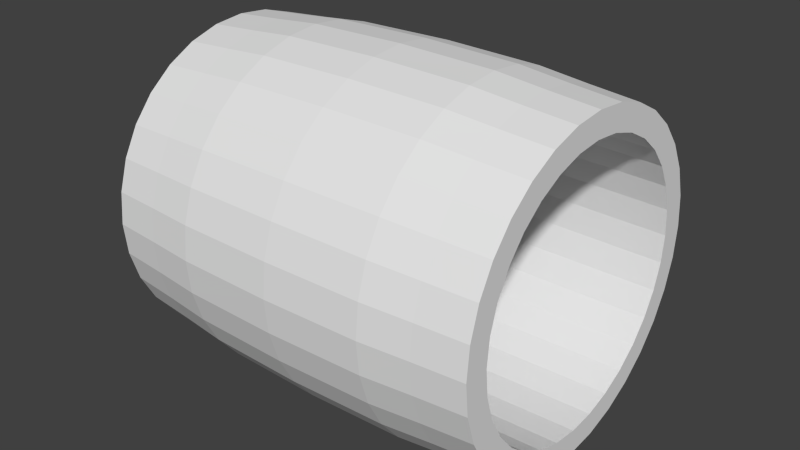 # Source: BarrelwithTexture.blend  (saved by Blender 2.76.0; exported with 4.5.12 LTS)
import bpy
from mathutils import Matrix  # noqa: F401  (used for matrix-valued properties, if any)

bpy.ops.wm.read_factory_settings(use_empty=True)
scene = bpy.context.scene
scene.name = 'Scene'

# ---- collections
col_collection_2 = bpy.data.collections.new('Collection 2'); scene.collection.children.link(col_collection_2)

# ---- world
world_world = bpy.data.worlds.new('World'); scene.world = world_world
world_world.color = (0.05088, 0.05088, 0.05088)
world_world.use_sun_shadow = False
world_world.sun_shadow_jitter_overblur = 0.0
world_world.cycles.sampling_method = 'MANUAL'
world_world.cycles.sample_map_resolution = 256

# ---- meshes
me_cylinder = bpy.data.meshes.new('Cylinder')
me_cylinder.from_pydata([(1.902e-07, 4.917e-07, -4.505), (2.269e-07, -0.879, -4.419), (2.546e-07, -1.724, -4.162), (2.723e-07, -2.503, -3.746), (2.792e-07, -3.186, -3.186), (2.752e-07, -3.746, -2.503), (2.603e-07, -4.162, -1.724), (2.351e-07, -4.419, -0.879), (2.007e-07, -4.505, 2.392e-06), (1.583e-07, -4.419, 0.879), (1.096e-07, -4.162, 1.724), (5.633e-08, -3.746, 2.503), (6.893e-10, -3.186, 3.186), (-5.524e-08, -2.503, 3.746), (-1.093e-07, -1.724, 4.162), (-1.594e-07, -0.879, 4.419), (-2.037e-07, 2.231e-06, 4.505), (-2.404e-07, 0.879, 4.419), (-2.681e-07, 1.724, 4.162), (-2.858e-07, 2.503, 3.746), (-2.927e-07, 3.186, 3.186), (-2.887e-07, 3.746, 2.503), (-2.738e-07, 4.162, 1.724), (-2.486e-07, 4.419, 0.879), (-2.142e-07, 4.505, -1.956e-06), (-1.718e-07, 4.419, -0.879), (-1.231e-07, 4.162, -1.724), (-6.983e-08, 3.746, -2.503), (-1.419e-08, 3.186, -3.186), (4.174e-08, 2.503, -3.746), (9.58e-08, 1.724, -4.162), (1.459e-07, 0.879, -4.419), (-6.195, -8.797e-08, -5.097), (6.195, 1.071e-06, -5.097), (-6.195, -0.9945, -4.999), (6.195, -0.9945, -4.999), (-6.195, -1.951, -4.709), (6.195, -1.951, -4.709), (-6.195, -2.832, -4.238), (6.195, -2.832, -4.238), (-6.195, -3.604, -3.604), (6.195, -3.604, -3.604), (-6.195, -4.238, -2.832), (6.195, -4.238, -2.832), (-6.195, -4.709, -1.951), (6.195, -4.709, -1.951), (-6.195, -4.999, -0.9945), (6.195, -4.999, -0.9945), (-6.195, -5.097, 2.102e-06), (6.195, -5.097, 2.682e-06), (-6.195, -4.999, 0.9945), (6.195, -4.999, 0.9945), (-6.195, -4.709, 1.951), (6.195, -4.709, 1.951), (-6.195, -4.238, 2.832), (6.195, -4.238, 2.832), (-6.195, -3.604, 3.604), (6.195, -3.604, 3.604), (-6.195, -2.832, 4.238), (6.195, -2.832, 4.238), (-6.195, -1.951, 4.709), (6.195, -1.951, 4.709), (-6.195, -0.9945, 4.999), (6.195, -0.9945, 4.999), (-6.195, 2.231e-06, 5.097), (6.195, 2.811e-06, 5.097), (-6.195, 0.9945, 4.999), (6.195, 0.9945, 4.999), (-6.195, 1.951, 4.709), (6.195, 1.951, 4.709), (-6.195, 2.832, 4.238), (6.195, 2.832, 4.238), (-6.195, 3.604, 3.604), (6.195, 3.604, 3.604), (-6.195, 4.238, 2.832), (6.195, 4.238, 2.832), (-6.195, 4.709, 1.951), (6.195, 4.709, 1.951), (-6.195, 4.999, 0.9945), (6.195, 4.999, 0.9945), (-6.195, 5.097, -2.535e-06), (6.195, 5.097, -2.535e-06), (-6.195, 4.999, -0.9945), (6.195, 4.999, -0.9945), (-6.195, 4.709, -1.951), (6.195, 4.709, -1.951), (-6.195, 4.238, -2.832), (6.195, 4.238, -2.832), (-6.195, 3.604, -3.604), (6.195, 3.604, -3.604), (-6.195, 2.832, -4.238), (6.195, 2.832, -4.238), (-6.195, 1.951, -4.709), (6.195, 1.951, -4.709), (-6.195, 0.9944, -4.999), (6.195, 0.9944, -4.999), (2.283e-07, 1.088e-06, -5.444), (2.82e-07, -1.062, -5.339), (3.246e-07, -2.083, -5.029), (3.545e-07, -3.024, -4.526), (3.705e-07, -3.849, -3.849), (3.72e-07, -4.526, -3.024), (3.589e-07, -5.029, -2.083), (3.318e-07, -5.339, -1.062), (2.917e-07, -5.444, 2.703e-06), (2.401e-07, -5.339, 1.062), (1.79e-07, -5.029, 2.083), (1.108e-07, -4.526, 3.024), (3.807e-08, -3.849, 3.849), (-3.638e-08, -3.024, 4.526), (-1.097e-07, -2.083, 5.029), (-1.79e-07, -1.062, 5.339), (-2.418e-07, 2.848e-06, 5.444), (-2.955e-07, 1.062, 5.339), (-3.381e-07, 2.083, 5.029), (-3.68e-07, 3.024, 4.526), (-3.84e-07, 3.849, 3.849), (-3.855e-07, 4.526, 3.024), (-3.724e-07, 5.029, 2.083), (-3.453e-07, 5.339, 1.062), (-3.052e-07, 5.444, -3.166e-06), (-2.536e-07, 5.339, -1.062), (-1.925e-07, 5.029, -2.083), (-1.243e-07, 4.526, -3.024), (-5.157e-08, 3.849, -3.849), (2.288e-08, 3.024, -4.526), (9.619e-08, 2.083, -5.029), (1.655e-07, 1.062, -5.339), (-6.195, 2.019e-07, -4.316), (-6.195, -0.8419, -4.233), (-6.195, -1.652, -3.987), (-6.195, -2.398, -3.588), (-6.195, -3.588, -2.398), (-6.195, -3.052, -3.052), (-6.195, -4.233, -0.8419), (-6.195, -3.987, -1.652), (-6.195, -4.316, 2.102e-06), (-6.195, -4.233, 0.8419), (-6.195, -3.987, 1.652), (-6.195, -3.588, 2.398), (-6.195, -3.052, 3.052), (-6.195, -2.398, 3.588), (-6.195, 0.8419, 4.233), (-6.195, 1.941e-06, 4.316), (-6.195, -0.8419, 4.233), (-6.195, -1.652, 3.987), (6.195, 1.652, -3.987), (6.195, 0.8419, -4.233), (6.195, 4.233, -0.8419), (6.195, 4.316, -1.376e-06), (6.195, 2.398, -3.588), (6.195, 3.588, -2.398), (6.195, 1.071e-06, -4.316), (6.195, 3.052, -3.052), (6.195, 3.987, -1.652), (-6.195, 4.316, -2.245e-06), (-6.195, 4.233, 0.8419), (-6.195, 4.233, -0.8419), (-6.195, 3.987, 1.652), (-6.195, 3.987, -1.652), (-6.195, 3.588, 2.398), (-6.195, 3.588, -2.398), (-6.195, 3.052, 3.052), (-6.195, 2.398, -3.588), (-6.195, 3.052, -3.052), (-6.195, 2.398, 3.588), (-6.195, 1.652, 3.987), (-6.195, 0.8419, -4.233), (-6.195, 1.652, -3.987), (6.195, -0.8419, -4.233), (6.195, -1.652, -3.987), (6.195, -2.398, -3.588), (6.195, -3.987, -1.652), (6.195, -3.052, -3.052), (6.195, -4.233, -0.8419), (6.195, -1.652, 3.987), (6.195, -3.588, 2.398), (6.195, -3.052, 3.052), (6.195, -2.398, 3.588), (6.195, -0.8419, 4.233), (6.195, 4.233, 0.8419), (6.195, 3.588, 2.398), (6.195, 3.052, 3.052), (6.195, 0.8419, 4.233), (6.195, 2.811e-06, 4.316), (6.195, -3.987, 1.652), (6.195, 1.652, 3.987), (6.195, 3.987, 1.652), (6.195, -3.588, -2.398), (6.195, -4.233, 0.8419), (6.195, -4.316, 2.392e-06), (6.195, 2.398, 3.588), (3.097, 1.085e-06, -5.377), (3.097, -1.049, -5.274), (3.097, -2.058, -4.968), (3.097, -2.987, -4.471), (3.097, -3.802, -3.802), (3.097, -4.471, -2.987), (3.097, -4.968, -2.058), (3.097, -5.274, -1.049), (3.097, -5.377, 2.73e-06), (3.097, -5.274, 1.049), (3.097, -4.968, 2.058), (3.097, -4.471, 2.987), (3.097, -3.802, 3.802), (3.097, -2.987, 4.471), (3.097, -2.058, 4.968), (3.097, -1.049, 5.274), (3.097, 2.871e-06, 5.377), (3.097, 1.049, 5.274), (3.097, 2.058, 4.968), (3.097, 2.987, 4.471), (3.097, 3.802, 3.802), (3.097, 4.471, 2.987), (3.097, 4.968, 2.058), (3.097, 5.274, 1.049), (3.097, 5.377, -2.925e-06), (3.097, 5.274, -1.049), (3.097, 4.968, -2.058), (3.097, 4.471, -2.987), (3.097, 3.802, -3.802), (3.097, 2.987, -4.471), (3.097, 2.058, -4.968), (3.097, 1.049, -5.274), (-3.097, -1.049, -5.274), (-3.097, -2.058, -4.968), (-3.097, -2.987, -4.471), (-3.097, -3.802, -3.802), (-3.097, -4.471, -2.987), (-3.097, -4.968, -2.058), (-3.097, -5.274, -1.049), (-3.097, -5.377, 2.432e-06), (-3.097, -5.274, 1.049), (-3.097, -4.968, 2.058), (-3.097, -4.471, 2.987), (-3.097, -3.802, 3.802), (-3.097, -2.987, 4.471), (-3.097, -2.058, 4.968), (-3.097, -1.049, 5.274), (-3.097, 2.573e-06, 5.377), (-3.097, 1.049, 5.274), (-3.097, 2.058, 4.968), (-3.097, 2.987, 4.471), (-3.097, 3.802, 3.802), (-3.097, 4.471, 2.987), (-3.097, 4.968, 2.058), (-3.097, 5.274, 1.049), (-3.097, 5.377, -2.925e-06), (-3.097, 5.274, -1.049), (-3.097, 4.968, -2.058), (-3.097, 4.471, -2.987), (-3.097, 3.802, -3.802), (-3.097, 2.987, -4.471), (-3.097, 2.058, -4.968), (-3.097, 1.049, -5.274), (-3.097, 4.899e-07, -5.377), (4.646, 1.078e-06, -5.227), (4.646, -1.02, -5.126), (4.646, -2.0, -4.829), (4.646, -2.904, -4.346), (4.646, -3.696, -3.696), (4.646, -4.346, -2.904), (4.646, -4.829, -2.0), (4.646, -5.126, -1.02), (4.646, -5.227, 2.703e-06), (4.646, -5.126, 1.02), (4.646, -4.829, 2.0), (4.646, -4.346, 2.904), (4.646, -3.696, 3.696), (4.646, -2.904, 4.346), (4.646, -2.0, 4.829), (4.646, -1.02, 5.126), (4.646, 2.837e-06, 5.227), (4.646, 1.02, 5.126), (4.646, 2.0, 4.829), (4.646, 2.904, 4.346), (4.646, 3.696, 3.696), (4.646, 4.346, 2.904), (4.646, 4.829, 2.0), (4.646, 5.126, 1.02), (4.646, 5.227, -2.722e-06), (4.646, 5.126, -1.02), (4.646, 4.829, -2.0), (4.646, 4.346, -2.904), (4.646, 3.696, -3.696), (4.646, 2.904, -4.346), (4.646, 2.0, -4.829), (4.646, 1.02, -5.126), (-4.646, -1.02, -5.126), (-4.646, -2.0, -4.829), (-4.646, -2.904, -4.346), (-4.646, -3.696, -3.696), (-4.646, -4.346, -2.904), (-4.646, -4.829, -2.0), (-4.646, -5.126, -1.02), (-4.646, -5.227, 2.265e-06), (-4.646, -5.126, 1.02), (-4.646, -4.829, 2.0), (-4.646, -4.346, 2.904), (-4.646, -3.696, 3.696), (-4.646, -2.904, 4.346), (-4.646, -2.0, 4.829), (-4.646, -1.02, 5.126), (-4.646, 2.399e-06, 5.227), (-4.646, 1.02, 5.126), (-4.646, 2.0, 4.829), (-4.646, 2.904, 4.346), (-4.646, 3.696, 3.696), (-4.646, 4.346, 2.904), (-4.646, 4.829, 2.0), (-4.646, 5.126, 1.02), (-4.646, 5.227, -2.722e-06), (-4.646, 5.126, -1.02), (-4.646, 4.829, -2.0), (-4.646, 4.346, -2.904), (-4.646, 3.696, -3.696), (-4.646, 2.904, -4.346), (-4.646, 2.0, -4.829), (-4.646, 1.02, -5.126), (-4.646, 2.026e-07, -5.227), (-6.195, -8.797e-08, -5.097), (-6.195, -0.9945, -4.999), (-6.195, -1.951, -4.709), (-6.195, -2.832, -4.238), (-6.195, -3.604, -3.604), (-6.195, -4.238, -2.832), (-6.195, -4.709, -1.951), (-6.195, -4.999, -0.9945), (-6.195, -5.097, 2.102e-06), (-6.195, -4.999, 0.9945), (-6.195, -4.709, 1.951), (-6.195, -4.238, 2.832), (-6.195, -3.604, 3.604), (-6.195, -2.832, 4.238), (-6.195, -1.951, 4.709), (-6.195, -0.9945, 4.999), (-6.195, 2.231e-06, 5.097), (-6.195, 0.9945, 4.999), (-6.195, 1.951, 4.709), (-6.195, 2.832, 4.238), (-6.195, 3.604, 3.604), (-6.195, 4.238, 2.832), (-6.195, 4.709, 1.951), (-6.195, 4.999, 0.9945), (-6.195, 5.097, -2.535e-06), (-6.195, 4.999, -0.9945), (-6.195, 4.709, -1.951), (-6.195, 4.238, -2.832), (-6.195, 3.604, -3.604), (-6.195, 2.832, -4.238), (-6.195, 1.951, -4.709), (-6.195, 0.9944, -4.999), (-6.195, 2.019e-07, -4.316), (-6.195, -0.8419, -4.233), (-6.195, -1.652, -3.987), (-6.195, -2.398, -3.588), (-6.195, -3.588, -2.398), (-6.195, -3.052, -3.052), (-6.195, -4.233, -0.8419), (-6.195, -3.987, -1.652), (-6.195, -4.316, 2.102e-06), (-6.195, -4.233, 0.8419), (-6.195, -3.987, 1.652), (-6.195, -3.588, 2.398), (-6.195, -3.052, 3.052), (-6.195, -2.398, 3.588), (-6.195, 0.8419, 4.233), (-6.195, 1.941e-06, 4.316), (-6.195, -0.8419, 4.233), (-6.195, -1.652, 3.987), (-6.195, 4.316, -2.245e-06), (-6.195, 4.233, 0.8419), (-6.195, 4.233, -0.8419), (-6.195, 3.987, 1.652), (-6.195, 3.987, -1.652), (-6.195, 3.588, 2.398), (-6.195, 3.588, -2.398), (-6.195, 3.052, 3.052), (-6.195, 2.398, -3.588), (-6.195, 3.052, -3.052), (-6.195, 2.398, 3.588), (-6.195, 1.652, 3.987), (-6.195, 0.8419, -4.233), (-6.195, 1.652, -3.987)], [], [(0, 1, 169, 152), (1, 2, 170, 169), (2, 3, 171, 170), (3, 4, 173, 171), (4, 5, 188, 173), (5, 6, 172, 188), (6, 7, 174, 172), (7, 8, 190, 174), (8, 9, 189, 190), (9, 10, 185, 189), (10, 11, 176, 185), (11, 12, 177, 176), (12, 13, 178, 177), (13, 14, 175, 178), (14, 15, 179, 175), (15, 16, 184, 179), (16, 17, 183, 184), (17, 18, 186, 183), (18, 19, 191, 186), (19, 20, 182, 191), (20, 21, 181, 182), (21, 22, 187, 181), (22, 23, 180, 187), (23, 24, 149, 180), (24, 25, 148, 149), (25, 26, 154, 148), (26, 27, 151, 154), (27, 28, 153, 151), (28, 29, 150, 153), (29, 30, 146, 150), (30, 31, 147, 146), (31, 0, 152, 147), (256, 33, 35, 257), (257, 35, 37, 258), (258, 37, 39, 259), (259, 39, 41, 260), (260, 41, 43, 261), (261, 43, 45, 262), (262, 45, 47, 263), (263, 47, 49, 264), (264, 49, 51, 265), (265, 51, 53, 266), (266, 53, 55, 267), (267, 55, 57, 268), (268, 57, 59, 269), (269, 59, 61, 270), (270, 61, 63, 271), (271, 63, 65, 272), (272, 65, 67, 273), (273, 67, 69, 274), (274, 69, 71, 275), (275, 71, 73, 276), (276, 73, 75, 277), (277, 75, 77, 278), (278, 77, 79, 279), (279, 79, 81, 280), (280, 81, 83, 281), (281, 83, 85, 282), (282, 85, 87, 283), (283, 87, 89, 284), (284, 89, 91, 285), (285, 91, 93, 286), (35, 33, 95, 93, 91, 89, 87, 85, 83, 81, 149, 148, 154, 151, 153, 150, 146, 147, 152, 169, 170, 171, 173, 188, 172, 174, 190, 49, 47, 45, 43, 41, 39, 37), (286, 93, 95, 287), (287, 95, 33, 256), (32, 34, 36, 38, 40, 42, 44, 46, 48, 136, 134, 135, 132, 133, 131, 130, 129, 128, 167, 168, 163, 164, 161, 159, 157, 155, 80, 82, 84, 86, 88, 90, 92, 94), (254, 127, 96, 255), (253, 126, 127, 254), (252, 125, 126, 253), (251, 124, 125, 252), (250, 123, 124, 251), (249, 122, 123, 250), (248, 121, 122, 249), (247, 120, 121, 248), (246, 119, 120, 247), (245, 118, 119, 246), (244, 117, 118, 245), (243, 116, 117, 244), (242, 115, 116, 243), (241, 114, 115, 242), (240, 113, 114, 241), (239, 112, 113, 240), (238, 111, 112, 239), (237, 110, 111, 238), (236, 109, 110, 237), (235, 108, 109, 236), (234, 107, 108, 235), (233, 106, 107, 234), (232, 105, 106, 233), (231, 104, 105, 232), (230, 103, 104, 231), (229, 102, 103, 230), (228, 101, 102, 229), (227, 100, 101, 228), (226, 99, 100, 227), (225, 98, 99, 226), (224, 97, 98, 225), (255, 96, 97, 224), (159, 26, 25, 157), (163, 29, 28, 164), (162, 20, 19, 165), (134, 7, 6, 135), (128, 0, 31, 167), (166, 18, 17, 142), (145, 14, 13, 141), (160, 21, 20, 162), (137, 9, 8, 136), (80, 155, 156, 158, 160, 162, 165, 166, 142, 143, 144, 145, 141, 140, 139, 138, 137, 136, 48, 50, 52, 54, 56, 58, 60, 62, 64, 66, 68, 70, 72, 74, 76, 78), (131, 3, 2, 130), (49, 190, 189, 185, 176, 177, 178, 175, 179, 184, 183, 186, 191, 182, 181, 187, 180, 149, 81, 79, 77, 75, 73, 71, 69, 67, 65, 63, 61, 59, 57, 55, 53, 51), (157, 25, 24, 155), (142, 17, 16, 143), (139, 11, 10, 138), (156, 23, 22, 158), (129, 1, 0, 128), (140, 12, 11, 139), (168, 30, 29, 163), (158, 22, 21, 160), (136, 8, 7, 134), (135, 6, 5, 132), (167, 31, 30, 168), (141, 13, 12, 140), (132, 5, 4, 133), (143, 16, 15, 144), (164, 28, 27, 161), (133, 4, 3, 131), (161, 27, 26, 159), (130, 2, 1, 129), (155, 24, 23, 156), (165, 19, 18, 166), (144, 15, 14, 145), (138, 10, 9, 137), (127, 223, 192, 96), (126, 222, 223, 127), (125, 221, 222, 126), (124, 220, 221, 125), (123, 219, 220, 124), (122, 218, 219, 123), (121, 217, 218, 122), (120, 216, 217, 121), (119, 215, 216, 120), (118, 214, 215, 119), (117, 213, 214, 118), (116, 212, 213, 117), (115, 211, 212, 116), (114, 210, 211, 115), (113, 209, 210, 114), (112, 208, 209, 113), (111, 207, 208, 112), (110, 206, 207, 111), (109, 205, 206, 110), (108, 204, 205, 109), (107, 203, 204, 108), (106, 202, 203, 107), (105, 201, 202, 106), (104, 200, 201, 105), (103, 199, 200, 104), (102, 198, 199, 103), (101, 197, 198, 102), (100, 196, 197, 101), (99, 195, 196, 100), (98, 194, 195, 99), (97, 193, 194, 98), (96, 192, 193, 97), (319, 255, 224, 288), (288, 224, 225, 289), (289, 225, 226, 290), (290, 226, 227, 291), (291, 227, 228, 292), (292, 228, 229, 293), (293, 229, 230, 294), (294, 230, 231, 295), (295, 231, 232, 296), (296, 232, 233, 297), (297, 233, 234, 298), (298, 234, 235, 299), (299, 235, 236, 300), (300, 236, 237, 301), (301, 237, 238, 302), (302, 238, 239, 303), (303, 239, 240, 304), (304, 240, 241, 305), (305, 241, 242, 306), (306, 242, 243, 307), (307, 243, 244, 308), (308, 244, 245, 309), (309, 245, 246, 310), (310, 246, 247, 311), (311, 247, 248, 312), (312, 248, 249, 313), (313, 249, 250, 314), (314, 250, 251, 315), (315, 251, 252, 316), (316, 252, 253, 317), (317, 253, 254, 318), (318, 254, 255, 319), (223, 287, 256, 192), (222, 286, 287, 223), (221, 285, 286, 222), (220, 284, 285, 221), (219, 283, 284, 220), (218, 282, 283, 219), (217, 281, 282, 218), (216, 280, 281, 217), (215, 279, 280, 216), (214, 278, 279, 215), (213, 277, 278, 214), (212, 276, 277, 213), (211, 275, 276, 212), (210, 274, 275, 211), (209, 273, 274, 210), (208, 272, 273, 209), (207, 271, 272, 208), (206, 270, 271, 207), (205, 269, 270, 206), (204, 268, 269, 205), (203, 267, 268, 204), (202, 266, 267, 203), (201, 265, 266, 202), (200, 264, 265, 201), (199, 263, 264, 200), (198, 262, 263, 199), (197, 261, 262, 198), (196, 260, 261, 197), (195, 259, 260, 196), (194, 258, 259, 195), (193, 257, 258, 194), (192, 256, 257, 193), (94, 318, 319, 32), (92, 317, 318, 94), (90, 316, 317, 92), (88, 315, 316, 90), (86, 314, 315, 88), (84, 313, 314, 86), (82, 312, 313, 84), (80, 311, 312, 82), (78, 310, 311, 80), (76, 309, 310, 78), (74, 308, 309, 76), (72, 307, 308, 74), (70, 306, 307, 72), (68, 305, 306, 70), (66, 304, 305, 68), (64, 303, 304, 66), (62, 302, 303, 64), (60, 301, 302, 62), (58, 300, 301, 60), (56, 299, 300, 58), (54, 298, 299, 56), (52, 297, 298, 54), (50, 296, 297, 52), (48, 295, 296, 50), (46, 294, 295, 48), (44, 293, 294, 46), (42, 292, 293, 44), (40, 291, 292, 42), (38, 290, 291, 40), (36, 289, 290, 38), (34, 288, 289, 36), (32, 319, 288, 34), (88, 90, 349, 348), (158, 160, 375, 373), (133, 131, 355, 357), (36, 38, 323, 322), (161, 159, 374, 376), (134, 135, 359, 358), (54, 56, 332, 331), (162, 160, 375, 377), (72, 74, 341, 340), (135, 132, 356, 359), (90, 92, 350, 349), (163, 164, 379, 378), (136, 134, 358, 360), (38, 40, 324, 323), (164, 161, 376, 379), (56, 58, 333, 332), (136, 137, 361, 360), (165, 162, 377, 380), (74, 76, 342, 341), (138, 137, 361, 362), (92, 94, 351, 350), (128, 167, 382, 352), (139, 138, 362, 363), (40, 42, 325, 324), (167, 168, 383, 382), (58, 60, 334, 333), (141, 140, 364, 365), (168, 163, 378, 383), (76, 78, 343, 342), (140, 139, 363, 364), (94, 32, 320, 351), (165, 166, 381, 380), (142, 143, 367, 366), (42, 44, 326, 325), (142, 166, 381, 366), (60, 62, 335, 334), (143, 144, 368, 367), (78, 80, 344, 343), (144, 145, 369, 368), (141, 145, 369, 365), (44, 46, 327, 326), (62, 64, 336, 335), (80, 82, 345, 344), (46, 48, 328, 327), (64, 66, 337, 336), (82, 84, 346, 345), (48, 50, 329, 328), (66, 68, 338, 337), (32, 34, 321, 320), (84, 86, 347, 346), (50, 52, 330, 329), (68, 70, 339, 338), (155, 156, 371, 370), (129, 128, 352, 353), (86, 88, 348, 347), (156, 158, 373, 371), (131, 130, 354, 355), (34, 36, 322, 321), (157, 155, 370, 372), (52, 54, 331, 330), (130, 129, 353, 354), (159, 157, 372, 374), (70, 72, 340, 339), (132, 133, 357, 356)])
_uv = me_cylinder.uv_layers.new(name='UVMap')
_uv.uv.foreach_set('vector', [0.2393, 0.4097, 0.218, 0.4096, 0.2189, 0.2578, 0.24, 0.2579, 0.218, 0.4096, 0.1967, 0.4096, 0.1978, 0.2577, 0.2189, 0.2578, 0.1967, 0.4096, 0.1753, 0.4095, 0.1768, 0.2575, 0.1978, 0.2577, 0.1753, 0.4095, 0.1539, 0.4095, 0.1557, 0.2573, 0.1768, 0.2575, 0.1539, 0.4095, 0.1324, 0.4094, 0.1347, 0.257, 0.1557, 0.2573, 0.1324, 0.4094, 0.1109, 0.4094, 0.1137, 0.2567, 0.1347, 0.257, 0.1109, 0.4094, 0.08919, 0.4093, 0.09267, 0.2563, 0.1137, 0.2567, 0.08919, 0.4093, 0.06738, 0.4093, 0.07171, 0.2557, 0.09267, 0.2563, 0.7527, 0.411, 0.7307, 0.411, 0.727, 0.2563, 0.7483, 0.2557, 0.7307, 0.411, 0.7088, 0.4109, 0.7058, 0.2567, 0.727, 0.2563, 0.7088, 0.4109, 0.687, 0.4109, 0.6846, 0.2571, 0.7058, 0.2567, 0.687, 0.4109, 0.6654, 0.4108, 0.6634, 0.2574, 0.6846, 0.2571, 0.6654, 0.4108, 0.6438, 0.4108, 0.6421, 0.2576, 0.6634, 0.2574, 0.6438, 0.4108, 0.6223, 0.4107, 0.6209, 0.2578, 0.6421, 0.2576, 0.6223, 0.4107, 0.6008, 0.4107, 0.5997, 0.258, 0.6209, 0.2578, 0.6008, 0.4107, 0.5794, 0.4106, 0.5785, 0.2581, 0.5997, 0.258, 0.5794, 0.4106, 0.558, 0.4106, 0.5573, 0.2582, 0.5785, 0.2581, 0.558, 0.4106, 0.5367, 0.4105, 0.5361, 0.2583, 0.5573, 0.2582, 0.5367, 0.4105, 0.5154, 0.4105, 0.5149, 0.2583, 0.5361, 0.2583, 0.5154, 0.4105, 0.4941, 0.4104, 0.4938, 0.2584, 0.5149, 0.2583, 0.4941, 0.4104, 0.4728, 0.4103, 0.4726, 0.2584, 0.4938, 0.2584, 0.4728, 0.4103, 0.4516, 0.4103, 0.4514, 0.2584, 0.4726, 0.2584, 0.4516, 0.4103, 0.4303, 0.4102, 0.4302, 0.2584, 0.4514, 0.2584, 0.4303, 0.4102, 0.4091, 0.4101, 0.4091, 0.2584, 0.4302, 0.2584, 0.4091, 0.4101, 0.3879, 0.4101, 0.3879, 0.2584, 0.4091, 0.2584, 0.3879, 0.4101, 0.3666, 0.41, 0.3668, 0.2583, 0.3879, 0.2584, 0.3666, 0.41, 0.3454, 0.41, 0.3456, 0.2583, 0.3668, 0.2583, 0.3454, 0.41, 0.3242, 0.4099, 0.3245, 0.2583, 0.3456, 0.2583, 0.3242, 0.4099, 0.303, 0.4098, 0.3034, 0.2582, 0.3245, 0.2583, 0.303, 0.4098, 0.2818, 0.4098, 0.2822, 0.2581, 0.3034, 0.2582, 0.2818, 0.4098, 0.2605, 0.4097, 0.2611, 0.258, 0.2822, 0.2581, 0.2605, 0.4097, 0.2393, 0.4097, 0.24, 0.2579, 0.2611, 0.258, 0.6168, 0.04441, 0.6166, 0.005396, 0.642, 0.005235, 0.6423, 0.04423, 0.6423, 0.04423, 0.642, 0.005235, 0.6673, 0.005002, 0.6677, 0.04398, 0.6677, 0.04398, 0.6673, 0.005002, 0.6926, 0.004677, 0.6932, 0.04364, 0.6932, 0.04364, 0.6926, 0.004677, 0.7178, 0.004227, 0.7187, 0.04317, 0.7187, 0.04317, 0.7178, 0.004227, 0.743, 0.003612, 0.7442, 0.04255, 0.7442, 0.04255, 0.743, 0.003612, 0.7682, 0.002781, 0.7698, 0.04172, 0.7698, 0.04172, 0.7682, 0.002781, 0.7933, 0.001666, 0.7954, 0.04063, 0.7954, 0.04063, 0.7933, 0.001666, 0.8184, 0.0001939, 0.821, 0.03919, 0.002619, 0.04005, 0.004772, 0.0001931, 0.0304, 0.001397, 0.0288, 0.04114, 0.0288, 0.04114, 0.0304, 0.001397, 0.05603, 0.002308, 0.05483, 0.04194, 0.05483, 0.04194, 0.05603, 0.002308, 0.08164, 0.003, 0.08073, 0.04254, 0.08073, 0.04254, 0.08164, 0.003, 0.1072, 0.003531, 0.1065, 0.04299, 0.1065, 0.04299, 0.1072, 0.003531, 0.1328, 0.003942, 0.1323, 0.04333, 0.1323, 0.04333, 0.1328, 0.003942, 0.1584, 0.004264, 0.158, 0.0436, 0.158, 0.0436, 0.1584, 0.004264, 0.1839, 0.004519, 0.1836, 0.04381, 0.1836, 0.04381, 0.1839, 0.004519, 0.2094, 0.004725, 0.2092, 0.04398, 0.2092, 0.04398, 0.2094, 0.004725, 0.2349, 0.004892, 0.2347, 0.04412, 0.2347, 0.04412, 0.2349, 0.004892, 0.2605, 0.005031, 0.2603, 0.04423, 0.2603, 0.04423, 0.2605, 0.005031, 0.2859, 0.005148, 0.2858, 0.04433, 0.2858, 0.04433, 0.2859, 0.005148, 0.3114, 0.005247, 0.3113, 0.04441, 0.3113, 0.04441, 0.3114, 0.005247, 0.3369, 0.005332, 0.3368, 0.04448, 0.3368, 0.04448, 0.3369, 0.005332, 0.3624, 0.005405, 0.3623, 0.04454, 0.3623, 0.04454, 0.3624, 0.005405, 0.3878, 0.005468, 0.3878, 0.04459, 0.3878, 0.04459, 0.3878, 0.005468, 0.4133, 0.005521, 0.4132, 0.04463, 0.4132, 0.04463, 0.4133, 0.005521, 0.4387, 0.005564, 0.4387, 0.04467, 0.4387, 0.04467, 0.4387, 0.005564, 0.4642, 0.005596, 0.4641, 0.04469, 0.4641, 0.04469, 0.4642, 0.005596, 0.4896, 0.005617, 0.4896, 0.0447, 0.4896, 0.0447, 0.4896, 0.005617, 0.515, 0.005622, 0.5151, 0.04469, 0.5151, 0.04469, 0.515, 0.005622, 0.5404, 0.005609, 0.5405, 0.04467, 0.5405, 0.04467, 0.5404, 0.005609, 0.5658, 0.005572, 0.566, 0.04462, 0.4724, 0.5669, 0.4951, 0.5763, 0.5155, 0.59, 0.5329, 0.6073, 0.5465, 0.6278, 0.556, 0.6505, 0.5608, 0.6746, 0.5608, 0.6992, 0.556, 0.7233, 0.5465, 0.746, 0.5296, 0.737, 0.5376, 0.7177, 0.5416, 0.6973, 0.5416, 0.6765, 0.5376, 0.6561, 0.5296, 0.6369, 0.518, 0.6195, 0.5033, 0.6048, 0.486, 0.5933, 0.4668, 0.5853, 0.4464, 0.5812, 0.4255, 0.5812, 0.4051, 0.5853, 0.3859, 0.5933, 0.3686, 0.6048, 0.3539, 0.6195, 0.3423, 0.6369, 0.3253, 0.6278, 0.339, 0.6073, 0.3564, 0.59, 0.3768, 0.5763, 0.3995, 0.5669, 0.4237, 0.5621, 0.4482, 0.5621, 0.566, 0.04462, 0.5658, 0.005572, 0.5912, 0.005504, 0.5914, 0.04454, 0.5914, 0.04454, 0.5912, 0.005504, 0.6166, 0.005396, 0.6168, 0.04441, 0.7451, 0.7975, 0.7224, 0.8069, 0.6982, 0.8117, 0.6737, 0.8117, 0.6495, 0.8069, 0.6268, 0.7975, 0.6064, 0.7838, 0.589, 0.7665, 0.5753, 0.746, 0.5923, 0.737, 0.6039, 0.7543, 0.6186, 0.769, 0.6359, 0.7805, 0.6551, 0.7885, 0.6755, 0.7926, 0.6964, 0.7926, 0.7168, 0.7885, 0.736, 0.7805, 0.7533, 0.769, 0.768, 0.7543, 0.7796, 0.737, 0.7875, 0.7177, 0.7916, 0.6973, 0.7916, 0.6765, 0.7875, 0.6561, 0.7796, 0.6369, 0.7965, 0.6278, 0.806, 0.6505, 0.8108, 0.6746, 0.8108, 0.6992, 0.806, 0.7233, 0.7965, 0.746, 0.7829, 0.7665, 0.7655, 0.7838, 0.5915, 0.2319, 0.5917, 0.1572, 0.6173, 0.1572, 0.6171, 0.2319, 0.566, 0.2318, 0.5661, 0.1572, 0.5917, 0.1572, 0.5915, 0.2319, 0.5404, 0.2317, 0.5406, 0.1572, 0.5661, 0.1572, 0.566, 0.2318, 0.5149, 0.2317, 0.515, 0.1572, 0.5406, 0.1572, 0.5404, 0.2317, 0.4894, 0.2316, 0.4895, 0.1572, 0.515, 0.1572, 0.5149, 0.2317, 0.4639, 0.2316, 0.464, 0.1572, 0.4895, 0.1572, 0.4894, 0.2316, 0.4384, 0.2315, 0.4385, 0.1571, 0.464, 0.1572, 0.4639, 0.2316, 0.4129, 0.2315, 0.413, 0.1571, 0.4385, 0.1571, 0.4384, 0.2315, 0.3874, 0.2315, 0.3875, 0.1571, 0.413, 0.1571, 0.4129, 0.2315, 0.362, 0.2314, 0.3621, 0.1571, 0.3875, 0.1571, 0.3874, 0.2315, 0.3365, 0.2314, 0.3366, 0.1571, 0.3621, 0.1571, 0.362, 0.2314, 0.311, 0.2314, 0.311, 0.157, 0.3366, 0.1571, 0.3365, 0.2314, 0.2855, 0.2315, 0.2855, 0.157, 0.311, 0.157, 0.311, 0.2314, 0.26, 0.2315, 0.26, 0.157, 0.2855, 0.157, 0.2855, 0.2315, 0.2345, 0.2316, 0.2344, 0.1571, 0.26, 0.157, 0.26, 0.2315, 0.209, 0.2317, 0.2088, 0.1571, 0.2344, 0.1571, 0.2345, 0.2316, 0.1835, 0.2319, 0.1831, 0.1571, 0.2088, 0.1571, 0.209, 0.2317, 0.1579, 0.2321, 0.1574, 0.1572, 0.1831, 0.1571, 0.1835, 0.2319, 0.1323, 0.2324, 0.1316, 0.1573, 0.1574, 0.1572, 0.1579, 0.2321, 0.1066, 0.2328, 0.1057, 0.1574, 0.1316, 0.1573, 0.1323, 0.2324, 0.08085, 0.2333, 0.07967, 0.1575, 0.1057, 0.1574, 0.1066, 0.2328, 0.05497, 0.234, 0.05343, 0.1577, 0.07967, 0.1575, 0.08085, 0.2333, 0.02891, 0.2349, 0.02696, 0.158, 0.05343, 0.1577, 0.05497, 0.234, 0.002599, 0.236, 0.0001931, 0.1582, 0.02696, 0.158, 0.02891, 0.2349, 0.7985, 0.2337, 0.7991, 0.1563, 0.8259, 0.156, 0.8252, 0.2344, 0.7722, 0.2332, 0.7726, 0.1565, 0.7991, 0.1563, 0.7985, 0.2337, 0.746, 0.2329, 0.7464, 0.1567, 0.7726, 0.1565, 0.7722, 0.2332, 0.7201, 0.2326, 0.7204, 0.1569, 0.7464, 0.1567, 0.746, 0.2329, 0.6942, 0.2324, 0.6945, 0.157, 0.7204, 0.1569, 0.7201, 0.2326, 0.6684, 0.2322, 0.6687, 0.1571, 0.6945, 0.157, 0.6942, 0.2324, 0.6428, 0.2321, 0.6429, 0.1571, 0.6687, 0.1571, 0.6684, 0.2322, 0.6171, 0.2319, 0.6173, 0.1572, 0.6429, 0.1571, 0.6428, 0.2321, 0.3659, 0.5617, 0.3666, 0.41, 0.3879, 0.4101, 0.3871, 0.5618, 0.3026, 0.5614, 0.303, 0.4098, 0.3242, 0.4099, 0.3237, 0.5615, 0.4929, 0.5625, 0.4941, 0.4104, 0.5154, 0.4105, 0.5142, 0.5626, 0.09203, 0.5624, 0.08919, 0.4093, 0.1109, 0.4094, 0.113, 0.562, 0.2393, 0.5613, 0.2393, 0.4097, 0.2605, 0.4097, 0.2604, 0.5613, 0.5354, 0.5628, 0.5367, 0.4105, 0.558, 0.4106, 0.5566, 0.563, 0.6203, 0.5637, 0.6223, 0.4107, 0.6438, 0.4108, 0.6415, 0.564, 0.4718, 0.5623, 0.4728, 0.4103, 0.4941, 0.4104, 0.4929, 0.5625, 0.7264, 0.5657, 0.7307, 0.411, 0.7527, 0.411, 0.7476, 0.5663, 0.7965, 0.6278, 0.7796, 0.6369, 0.768, 0.6195, 0.7533, 0.6048, 0.736, 0.5933, 0.7168, 0.5853, 0.6964, 0.5812, 0.6755, 0.5812, 0.6551, 0.5853, 0.6359, 0.5933, 0.6186, 0.6048, 0.6039, 0.6195, 0.5923, 0.6369, 0.5843, 0.6561, 0.5803, 0.6765, 0.5803, 0.6973, 0.5843, 0.7177, 0.5923, 0.737, 0.5753, 0.746, 0.5659, 0.7233, 0.5611, 0.6992, 0.5611, 0.6746, 0.5659, 0.6505, 0.5753, 0.6278, 0.589, 0.6073, 0.6064, 0.59, 0.6268, 0.5763, 0.6495, 0.5669, 0.6737, 0.5621, 0.6982, 0.5621, 0.7224, 0.5669, 0.7451, 0.5763, 0.7655, 0.59, 0.7829, 0.6073, 0.1761, 0.5614, 0.1753, 0.4095, 0.1967, 0.4096, 0.1972, 0.5614, 0.3253, 0.6278, 0.3423, 0.6369, 0.3343, 0.6561, 0.3303, 0.6765, 0.3303, 0.6973, 0.3343, 0.7177, 0.3423, 0.737, 0.3539, 0.7543, 0.3686, 0.769, 0.3859, 0.7805, 0.4051, 0.7885, 0.4255, 0.7926, 0.4464, 0.7926, 0.4668, 0.7885, 0.486, 0.7805, 0.5033, 0.769, 0.518, 0.7543, 0.5296, 0.737, 0.5465, 0.746, 0.5329, 0.7665, 0.5155, 0.7838, 0.4951, 0.7975, 0.4724, 0.8069, 0.4482, 0.8117, 0.4237, 0.8117, 0.3995, 0.8069, 0.3768, 0.7975, 0.3564, 0.7838, 0.339, 0.7665, 0.3253, 0.746, 0.3159, 0.7233, 0.3111, 0.6992, 0.3111, 0.6746, 0.3159, 0.6505, 0.3871, 0.5618, 0.3879, 0.4101, 0.4091, 0.4101, 0.4082, 0.5619, 0.5566, 0.563, 0.558, 0.4106, 0.5794, 0.4106, 0.5778, 0.5632, 0.6839, 0.5647, 0.687, 0.4109, 0.7088, 0.4109, 0.7052, 0.5651, 0.4294, 0.562, 0.4303, 0.4102, 0.4516, 0.4103, 0.4506, 0.5622, 0.2182, 0.5613, 0.218, 0.4096, 0.2393, 0.4097, 0.2393, 0.5613, 0.6627, 0.5643, 0.6654, 0.4108, 0.687, 0.4109, 0.6839, 0.5647, 0.2815, 0.5613, 0.2818, 0.4098, 0.303, 0.4098, 0.3026, 0.5614, 0.4506, 0.5622, 0.4516, 0.4103, 0.4728, 0.4103, 0.4718, 0.5623, 0.07107, 0.5628, 0.06738, 0.4093, 0.08919, 0.4093, 0.09203, 0.5624, 0.113, 0.562, 0.1109, 0.4094, 0.1324, 0.4094, 0.1341, 0.5618, 0.2604, 0.5613, 0.2605, 0.4097, 0.2818, 0.4098, 0.2815, 0.5613, 0.6415, 0.564, 0.6438, 0.4108, 0.6654, 0.4108, 0.6627, 0.5643, 0.1341, 0.5618, 0.1324, 0.4094, 0.1539, 0.4095, 0.1551, 0.5616, 0.5778, 0.5632, 0.5794, 0.4106, 0.6008, 0.4107, 0.599, 0.5634, 0.3237, 0.5615, 0.3242, 0.4099, 0.3454, 0.41, 0.3448, 0.5616, 0.1551, 0.5616, 0.1539, 0.4095, 0.1753, 0.4095, 0.1761, 0.5614, 0.3448, 0.5616, 0.3454, 0.41, 0.3666, 0.41, 0.3659, 0.5617, 0.1972, 0.5614, 0.1967, 0.4096, 0.218, 0.4096, 0.2182, 0.5613, 0.4082, 0.5619, 0.4091, 0.4101, 0.4303, 0.4102, 0.4294, 0.562, 0.5142, 0.5626, 0.5154, 0.4105, 0.5367, 0.4105, 0.5354, 0.5628, 0.599, 0.5634, 0.6008, 0.4107, 0.6223, 0.4107, 0.6203, 0.5637, 0.7052, 0.5651, 0.7088, 0.4109, 0.7307, 0.411, 0.7264, 0.5657, 0.5917, 0.1572, 0.5915, 0.08267, 0.6171, 0.08256, 0.6173, 0.1572, 0.5661, 0.1572, 0.566, 0.08275, 0.5915, 0.08267, 0.5917, 0.1572, 0.5406, 0.1572, 0.5405, 0.08279, 0.566, 0.08275, 0.5661, 0.1572, 0.515, 0.1572, 0.5151, 0.08282, 0.5405, 0.08279, 0.5406, 0.1572, 0.4895, 0.1572, 0.4896, 0.08282, 0.5151, 0.08282, 0.515, 0.1572, 0.464, 0.1572, 0.4641, 0.08281, 0.4896, 0.08282, 0.4895, 0.1572, 0.4385, 0.1571, 0.4386, 0.0828, 0.4641, 0.08281, 0.464, 0.1572, 0.413, 0.1571, 0.4132, 0.08277, 0.4386, 0.0828, 0.4385, 0.1571, 0.3875, 0.1571, 0.3877, 0.08273, 0.4132, 0.08277, 0.413, 0.1571, 0.3621, 0.1571, 0.3622, 0.08269, 0.3877, 0.08273, 0.3875, 0.1571, 0.3366, 0.1571, 0.3367, 0.08265, 0.3622, 0.08269, 0.3621, 0.1571, 0.311, 0.157, 0.3112, 0.0826, 0.3367, 0.08265, 0.3366, 0.1571, 0.2855, 0.157, 0.2857, 0.08254, 0.3112, 0.0826, 0.311, 0.157, 0.26, 0.157, 0.2601, 0.08247, 0.2857, 0.08254, 0.2855, 0.157, 0.2344, 0.1571, 0.2346, 0.08239, 0.2601, 0.08247, 0.26, 0.157, 0.2088, 0.1571, 0.209, 0.0823, 0.2346, 0.08239, 0.2344, 0.1571, 0.1831, 0.1571, 0.1833, 0.0822, 0.209, 0.0823, 0.2088, 0.1571, 0.1574, 0.1572, 0.1576, 0.08206, 0.1833, 0.0822, 0.1831, 0.1571, 0.1316, 0.1573, 0.1319, 0.08189, 0.1576, 0.08206, 0.1574, 0.1572, 0.1057, 0.1574, 0.106, 0.08168, 0.1319, 0.08189, 0.1316, 0.1573, 0.07967, 0.1575, 0.08004, 0.0814, 0.106, 0.08168, 0.1057, 0.1574, 0.05343, 0.1577, 0.05391, 0.08103, 0.08004, 0.0814, 0.07967, 0.1575, 0.02696, 0.158, 0.02755, 0.08054, 0.05391, 0.08103, 0.05343, 0.1577, 0.0001931, 0.1582, 0.0008903, 0.07989, 0.02755, 0.08054, 0.02696, 0.158, 0.7991, 0.1563, 0.7972, 0.07937, 0.8235, 0.07822, 0.8259, 0.156, 0.7726, 0.1565, 0.7711, 0.08026, 0.7972, 0.07937, 0.7991, 0.1563, 0.7464, 0.1567, 0.7452, 0.08095, 0.7711, 0.08026, 0.7726, 0.1565, 0.7204, 0.1569, 0.7195, 0.08148, 0.7452, 0.08095, 0.7464, 0.1567, 0.6945, 0.157, 0.6938, 0.08188, 0.7195, 0.08148, 0.7204, 0.1569, 0.6687, 0.1571, 0.6682, 0.08218, 0.6938, 0.08188, 0.6945, 0.157, 0.6429, 0.1571, 0.6426, 0.0824, 0.6682, 0.08218, 0.6687, 0.1571, 0.6173, 0.1572, 0.6171, 0.08256, 0.6426, 0.0824, 0.6429, 0.1571, 0.6169, 0.2703, 0.6171, 0.2319, 0.6428, 0.2321, 0.6425, 0.2704, 0.6425, 0.2704, 0.6428, 0.2321, 0.6684, 0.2322, 0.6681, 0.2706, 0.6681, 0.2706, 0.6684, 0.2322, 0.6942, 0.2324, 0.6938, 0.2709, 0.6938, 0.2709, 0.6942, 0.2324, 0.7201, 0.2326, 0.7195, 0.2713, 0.7195, 0.2713, 0.7201, 0.2326, 0.746, 0.2329, 0.7453, 0.2717, 0.7453, 0.2717, 0.746, 0.2329, 0.7722, 0.2332, 0.7713, 0.2723, 0.7713, 0.2723, 0.7722, 0.2332, 0.7985, 0.2337, 0.7973, 0.2731, 0.7973, 0.2731, 0.7985, 0.2337, 0.8252, 0.2344, 0.8235, 0.2742, 0.005039, 0.2751, 0.002599, 0.236, 0.02891, 0.2349, 0.0307, 0.2736, 0.0307, 0.2736, 0.02891, 0.2349, 0.05497, 0.234, 0.05632, 0.2725, 0.05632, 0.2725, 0.05497, 0.234, 0.08085, 0.2333, 0.08187, 0.2717, 0.08187, 0.2717, 0.08085, 0.2333, 0.1066, 0.2328, 0.1074, 0.2711, 0.1074, 0.2711, 0.1066, 0.2328, 0.1323, 0.2324, 0.1329, 0.2706, 0.1329, 0.2706, 0.1323, 0.2324, 0.1579, 0.2321, 0.1583, 0.2703, 0.1583, 0.2703, 0.1579, 0.2321, 0.1835, 0.2319, 0.1838, 0.27, 0.1838, 0.27, 0.1835, 0.2319, 0.209, 0.2317, 0.2092, 0.2698, 0.2092, 0.2698, 0.209, 0.2317, 0.2345, 0.2316, 0.2347, 0.2697, 0.2347, 0.2697, 0.2345, 0.2316, 0.26, 0.2315, 0.2601, 0.2696, 0.2601, 0.2696, 0.26, 0.2315, 0.2855, 0.2315, 0.2856, 0.2696, 0.2856, 0.2696, 0.2855, 0.2315, 0.311, 0.2314, 0.311, 0.2696, 0.311, 0.2696, 0.311, 0.2314, 0.3365, 0.2314, 0.3365, 0.2695, 0.3365, 0.2695, 0.3365, 0.2314, 0.362, 0.2314, 0.3619, 0.2696, 0.3619, 0.2696, 0.362, 0.2314, 0.3874, 0.2315, 0.3874, 0.2696, 0.3874, 0.2696, 0.3874, 0.2315, 0.4129, 0.2315, 0.4129, 0.2696, 0.4129, 0.2696, 0.4129, 0.2315, 0.4384, 0.2315, 0.4383, 0.2697, 0.4383, 0.2697, 0.4384, 0.2315, 0.4639, 0.2316, 0.4638, 0.2697, 0.4638, 0.2697, 0.4639, 0.2316, 0.4894, 0.2316, 0.4893, 0.2698, 0.4893, 0.2698, 0.4894, 0.2316, 0.5149, 0.2317, 0.5148, 0.2698, 0.5148, 0.2698, 0.5149, 0.2317, 0.5404, 0.2317, 0.5403, 0.2699, 0.5403, 0.2699, 0.5404, 0.2317, 0.566, 0.2318, 0.5658, 0.27, 0.5658, 0.27, 0.566, 0.2318, 0.5915, 0.2319, 0.5913, 0.2701, 0.5913, 0.2701, 0.5915, 0.2319, 0.6171, 0.2319, 0.6169, 0.2703, 0.5915, 0.08267, 0.5914, 0.04454, 0.6168, 0.04441, 0.6171, 0.08256, 0.566, 0.08275, 0.566, 0.04462, 0.5914, 0.04454, 0.5915, 0.08267, 0.5405, 0.08279, 0.5405, 0.04467, 0.566, 0.04462, 0.566, 0.08275, 0.5151, 0.08282, 0.5151, 0.04469, 0.5405, 0.04467, 0.5405, 0.08279, 0.4896, 0.08282, 0.4896, 0.0447, 0.5151, 0.04469, 0.5151, 0.08282, 0.4641, 0.08281, 0.4641, 0.04469, 0.4896, 0.0447, 0.4896, 0.08282, 0.4386, 0.0828, 0.4387, 0.04467, 0.4641, 0.04469, 0.4641, 0.08281, 0.4132, 0.08277, 0.4132, 0.04463, 0.4387, 0.04467, 0.4386, 0.0828, 0.3877, 0.08273, 0.3878, 0.04459, 0.4132, 0.04463, 0.4132, 0.08277, 0.3622, 0.08269, 0.3623, 0.04454, 0.3878, 0.04459, 0.3877, 0.08273, 0.3367, 0.08265, 0.3368, 0.04448, 0.3623, 0.04454, 0.3622, 0.08269, 0.3112, 0.0826, 0.3113, 0.04441, 0.3368, 0.04448, 0.3367, 0.08265, 0.2857, 0.08254, 0.2858, 0.04433, 0.3113, 0.04441, 0.3112, 0.0826, 0.2601, 0.08247, 0.2603, 0.04423, 0.2858, 0.04433, 0.2857, 0.08254, 0.2346, 0.08239, 0.2347, 0.04412, 0.2603, 0.04423, 0.2601, 0.08247, 0.209, 0.0823, 0.2092, 0.04398, 0.2347, 0.04412, 0.2346, 0.08239, 0.1833, 0.0822, 0.1836, 0.04381, 0.2092, 0.04398, 0.209, 0.0823, 0.1576, 0.08206, 0.158, 0.0436, 0.1836, 0.04381, 0.1833, 0.0822, 0.1319, 0.08189, 0.1323, 0.04333, 0.158, 0.0436, 0.1576, 0.08206, 0.106, 0.08168, 0.1065, 0.04299, 0.1323, 0.04333, 0.1319, 0.08189, 0.08004, 0.0814, 0.08073, 0.04254, 0.1065, 0.04299, 0.106, 0.08168, 0.05391, 0.08103, 0.05483, 0.04194, 0.08073, 0.04254, 0.08004, 0.0814, 0.02755, 0.08054, 0.0288, 0.04114, 0.05483, 0.04194, 0.05391, 0.08103, 0.0008903, 0.07989, 0.002619, 0.04005, 0.0288, 0.04114, 0.02755, 0.08054, 0.7972, 0.07937, 0.7954, 0.04063, 0.821, 0.03919, 0.8235, 0.07822, 0.7711, 0.08026, 0.7698, 0.04172, 0.7954, 0.04063, 0.7972, 0.07937, 0.7452, 0.08095, 0.7442, 0.04255, 0.7698, 0.04172, 0.7711, 0.08026, 0.7195, 0.08148, 0.7187, 0.04317, 0.7442, 0.04255, 0.7452, 0.08095, 0.6938, 0.08188, 0.6932, 0.04364, 0.7187, 0.04317, 0.7195, 0.08148, 0.6682, 0.08218, 0.6677, 0.04398, 0.6932, 0.04364, 0.6938, 0.08188, 0.6426, 0.0824, 0.6423, 0.04423, 0.6677, 0.04398, 0.6682, 0.08218, 0.6171, 0.08256, 0.6168, 0.04441, 0.6423, 0.04423, 0.6426, 0.0824, 0.5911, 0.3094, 0.5913, 0.2701, 0.6169, 0.2703, 0.6166, 0.3095, 0.5656, 0.3092, 0.5658, 0.27, 0.5913, 0.2701, 0.5911, 0.3094, 0.5401, 0.3091, 0.5403, 0.2699, 0.5658, 0.27, 0.5656, 0.3092, 0.5147, 0.309, 0.5148, 0.2698, 0.5403, 0.2699, 0.5401, 0.3091, 0.4892, 0.3089, 0.4893, 0.2698, 0.5148, 0.2698, 0.5147, 0.309, 0.4637, 0.3088, 0.4638, 0.2697, 0.4893, 0.2698, 0.4892, 0.3089, 0.4383, 0.3088, 0.4383, 0.2697, 0.4638, 0.2697, 0.4637, 0.3088, 0.4128, 0.3087, 0.4129, 0.2696, 0.4383, 0.2697, 0.4383, 0.3088, 0.3874, 0.3087, 0.3874, 0.2696, 0.4129, 0.2696, 0.4128, 0.3087, 0.3619, 0.3087, 0.3619, 0.2696, 0.3874, 0.2696, 0.3874, 0.3087, 0.3365, 0.3086, 0.3365, 0.2695, 0.3619, 0.2696, 0.3619, 0.3087, 0.3111, 0.3086, 0.311, 0.2696, 0.3365, 0.2695, 0.3365, 0.3086, 0.2856, 0.3086, 0.2856, 0.2696, 0.311, 0.2696, 0.3111, 0.3086, 0.2602, 0.3087, 0.2601, 0.2696, 0.2856, 0.2696, 0.2856, 0.3086, 0.2348, 0.3087, 0.2347, 0.2697, 0.2601, 0.2696, 0.2602, 0.3087, 0.2095, 0.3089, 0.2092, 0.2698, 0.2347, 0.2697, 0.2348, 0.3087, 0.1841, 0.309, 0.1838, 0.27, 0.2092, 0.2698, 0.2095, 0.3089, 0.1588, 0.3092, 0.1583, 0.2703, 0.1838, 0.27, 0.1841, 0.309, 0.1335, 0.3096, 0.1329, 0.2706, 0.1583, 0.2703, 0.1588, 0.3092, 0.1082, 0.31, 0.1074, 0.2711, 0.1329, 0.2706, 0.1335, 0.3096, 0.08303, 0.3106, 0.08187, 0.2717, 0.1074, 0.2711, 0.1082, 0.31, 0.05786, 0.3115, 0.05632, 0.2725, 0.08187, 0.2717, 0.08303, 0.3106, 0.03273, 0.3126, 0.0307, 0.2736, 0.05632, 0.2725, 0.05786, 0.3115, 0.007646, 0.3141, 0.005039, 0.2751, 0.0307, 0.2736, 0.03273, 0.3126, 0.7957, 0.3129, 0.7973, 0.2731, 0.8235, 0.2742, 0.8213, 0.3141, 0.77, 0.3119, 0.7713, 0.2723, 0.7973, 0.2731, 0.7957, 0.3129, 0.7444, 0.3112, 0.7453, 0.2717, 0.7713, 0.2723, 0.77, 0.3119, 0.7188, 0.3107, 0.7195, 0.2713, 0.7453, 0.2717, 0.7444, 0.3112, 0.6933, 0.3103, 0.6938, 0.2709, 0.7195, 0.2713, 0.7188, 0.3107, 0.6677, 0.31, 0.6681, 0.2706, 0.6938, 0.2709, 0.6933, 0.3103, 0.6422, 0.3097, 0.6425, 0.2704, 0.6681, 0.2706, 0.6677, 0.31, 0.6166, 0.3095, 0.6169, 0.2703, 0.6425, 0.2704, 0.6422, 0.3097, 0.5628, 0.4277, 0.558, 0.4036, 0.5585, 0.4035, 0.5632, 0.4277, 0.5761, 0.468, 0.5877, 0.4849, 0.5874, 0.4851, 0.5758, 0.4682, 0.7387, 0.3384, 0.7212, 0.3268, 0.7214, 0.3265, 0.7389, 0.3381, 0.4739, 0.3197, 0.4496, 0.3149, 0.4496, 0.3144, 0.474, 0.3193, 0.5762, 0.3696, 0.5681, 0.3885, 0.5677, 0.3884, 0.5758, 0.3694, 0.7732, 0.3895, 0.7651, 0.3704, 0.7654, 0.3702, 0.7735, 0.3894, 0.3116, 0.4266, 0.3117, 0.4509, 0.3112, 0.4509, 0.3111, 0.4265, 0.6025, 0.4991, 0.5877, 0.4849, 0.5874, 0.4851, 0.6022, 0.4994, 0.4497, 0.5613, 0.4737, 0.5573, 0.4738, 0.5577, 0.4498, 0.5617, 0.7651, 0.3704, 0.7535, 0.3531, 0.7538, 0.3528, 0.7654, 0.3702, 0.558, 0.4036, 0.5486, 0.3808, 0.549, 0.3806, 0.5585, 0.4035, 0.6027, 0.338, 0.5878, 0.3525, 0.5876, 0.3522, 0.6025, 0.3377, 0.7772, 0.4099, 0.7732, 0.3895, 0.7735, 0.3894, 0.7776, 0.4099, 0.4496, 0.3149, 0.4248, 0.3149, 0.4248, 0.3144, 0.4496, 0.3144, 0.5878, 0.3525, 0.5762, 0.3696, 0.5758, 0.3694, 0.5876, 0.3522, 0.3117, 0.4509, 0.3166, 0.4746, 0.3162, 0.4747, 0.3112, 0.4509, 0.7772, 0.4099, 0.7772, 0.4304, 0.7776, 0.4304, 0.7776, 0.4099, 0.62, 0.5106, 0.6025, 0.4991, 0.6022, 0.4994, 0.6198, 0.5109, 0.4737, 0.5573, 0.4964, 0.5486, 0.4966, 0.549, 0.4738, 0.5577, 0.7732, 0.4503, 0.7772, 0.4304, 0.7776, 0.4304, 0.7735, 0.4504, 0.5486, 0.3808, 0.5349, 0.3603, 0.5353, 0.3601, 0.549, 0.3806, 0.6602, 0.3149, 0.6396, 0.3189, 0.6395, 0.3186, 0.6602, 0.3145, 0.7651, 0.4691, 0.7732, 0.4503, 0.7735, 0.4504, 0.7654, 0.4693, 0.4248, 0.3149, 0.4005, 0.3197, 0.4004, 0.3193, 0.4248, 0.3144, 0.6396, 0.3189, 0.6202, 0.3267, 0.62, 0.3263, 0.6395, 0.3186, 0.3166, 0.4746, 0.3261, 0.4969, 0.3258, 0.4971, 0.3162, 0.4747, 0.7384, 0.5004, 0.7534, 0.486, 0.7537, 0.4863, 0.7387, 0.5007, 0.6202, 0.3267, 0.6027, 0.338, 0.6025, 0.3377, 0.62, 0.3263, 0.4964, 0.5486, 0.5169, 0.5356, 0.5172, 0.5359, 0.4966, 0.549, 0.7534, 0.486, 0.7651, 0.4691, 0.7654, 0.4693, 0.7537, 0.4863, 0.5349, 0.3603, 0.5174, 0.3429, 0.5177, 0.3425, 0.5353, 0.3601, 0.62, 0.5106, 0.6394, 0.5186, 0.6393, 0.519, 0.6198, 0.5109, 0.66, 0.5225, 0.6811, 0.5226, 0.6812, 0.523, 0.66, 0.5229, 0.4005, 0.3197, 0.3776, 0.3291, 0.3774, 0.3287, 0.4004, 0.3193, 0.66, 0.5225, 0.6394, 0.5186, 0.6393, 0.519, 0.66, 0.5229, 0.3261, 0.4969, 0.34, 0.5168, 0.3396, 0.517, 0.3258, 0.4971, 0.6811, 0.5226, 0.7017, 0.519, 0.7018, 0.5193, 0.6812, 0.523, 0.5169, 0.5356, 0.5344, 0.5187, 0.5347, 0.519, 0.5172, 0.5359, 0.7017, 0.519, 0.721, 0.5116, 0.7211, 0.5119, 0.7018, 0.5193, 0.7384, 0.5004, 0.721, 0.5116, 0.7211, 0.5119, 0.7387, 0.5007, 0.3776, 0.3291, 0.357, 0.3427, 0.3568, 0.3424, 0.3774, 0.3287, 0.34, 0.5168, 0.3575, 0.5335, 0.3573, 0.5338, 0.3396, 0.517, 0.5344, 0.5187, 0.5482, 0.4986, 0.5486, 0.4988, 0.5347, 0.519, 0.357, 0.3427, 0.3395, 0.36, 0.3392, 0.3597, 0.3568, 0.3424, 0.3575, 0.5335, 0.3782, 0.5467, 0.378, 0.5471, 0.3573, 0.5338, 0.5482, 0.4986, 0.5578, 0.4762, 0.5582, 0.4763, 0.5486, 0.4988, 0.3395, 0.36, 0.3258, 0.3802, 0.3254, 0.38, 0.3392, 0.3597, 0.3782, 0.5467, 0.4011, 0.5557, 0.401, 0.5561, 0.378, 0.5471, 0.5174, 0.3429, 0.4968, 0.3292, 0.497, 0.3288, 0.5177, 0.3425, 0.5578, 0.4762, 0.5627, 0.4522, 0.5631, 0.4523, 0.5582, 0.4763, 0.3258, 0.3802, 0.3163, 0.4027, 0.3159, 0.4026, 0.3254, 0.38, 0.4011, 0.5557, 0.4253, 0.5604, 0.4253, 0.5608, 0.401, 0.5561, 0.564, 0.4291, 0.5681, 0.4492, 0.5677, 0.4493, 0.5636, 0.4292, 0.6812, 0.3148, 0.6602, 0.3149, 0.6602, 0.3145, 0.6813, 0.3144, 0.5627, 0.4522, 0.5628, 0.4277, 0.5632, 0.4277, 0.5631, 0.4523, 0.5681, 0.4492, 0.5761, 0.468, 0.5758, 0.4682, 0.5677, 0.4493, 0.7212, 0.3268, 0.7018, 0.3188, 0.7019, 0.3185, 0.7214, 0.3265, 0.4968, 0.3292, 0.4739, 0.3197, 0.474, 0.3193, 0.497, 0.3288, 0.564, 0.4086, 0.564, 0.4291, 0.5636, 0.4292, 0.5636, 0.4086, 0.3163, 0.4027, 0.3116, 0.4266, 0.3111, 0.4265, 0.3159, 0.4026, 0.7018, 0.3188, 0.6812, 0.3148, 0.6813, 0.3144, 0.7019, 0.3185, 0.5681, 0.3885, 0.564, 0.4086, 0.5636, 0.4086, 0.5677, 0.3884, 0.4253, 0.5604, 0.4497, 0.5613, 0.4498, 0.5617, 0.4253, 0.5608, 0.7535, 0.3531, 0.7387, 0.3384, 0.7389, 0.3381, 0.7538, 0.3528])
me_cylinder.use_remesh_preserve_volume = False
me_cylinder.use_remesh_preserve_attributes = False
me_cylinder.use_mirror_vertex_groups = False
me_cylinder.update()

# ---- objects
ob_cylinder = bpy.data.objects.new('Cylinder', me_cylinder)

# ---- transforms, parenting, visibility, modifiers, constraints
ob_cylinder.location = (0.0, 0.0, 0.0)
ob_cylinder.rotation_euler = (1.571, -0.0, 0.0)
ob_cylinder.lineart.crease_threshold = 0.0

# ---- collection membership
col_collection_2.objects.link(ob_cylinder)

# ---- scene / render settings (as saved in the file)
scene.frame_start = 1; scene.frame_end = 250; scene.frame_set(1)
scene.render.engine = 'BLENDER_EEVEE_NEXT'
scene.render.resolution_percentage = 50
scene.render.dither_intensity = 0.0
scene.cycles.use_denoising = False
scene.cycles.samples = 10
scene.cycles.sampling_pattern = 'TABULATED_SOBOL'
scene.cycles.light_sampling_threshold = 0.0
scene.cycles.use_adaptive_sampling = False
scene.cycles.use_light_tree = False
scene.cycles.blur_glossy = 0.0
scene.cycles.pixel_filter_type = 'GAUSSIAN'
scene.cycles.sample_clamp_indirect = 0.0
scene.view_settings.view_transform = 'Standard'
bpy.context.view_layer.update()

# ---- added for rendering (the .blend has no active camera and no usable light): camera, sun
cam_auto = bpy.data.cameras.new('AutoCamera')
cam_auto.lens = 50.0
cam_auto.sensor_width = 36.0
cam_auto.clip_end = 1000.0
ob_auto_camera = bpy.data.objects.new('AutoCamera', cam_auto)
scene.collection.objects.link(ob_auto_camera)
ob_auto_camera.location = (18.2852, -21.9422, 14.6281)
ob_auto_camera.rotation_euler = (1.09748, -7.21219e-08, 0.694738)
scene.camera = ob_auto_camera
light_auto_sun = bpy.data.lights.new('AutoSun', 'SUN')
light_auto_sun.energy = 3.0
light_auto_sun.angle = 0.0523599
ob_auto_sun = bpy.data.objects.new('AutoSun', light_auto_sun)
scene.collection.objects.link(ob_auto_sun)
ob_auto_sun.rotation_euler = (0.872665, 0.174533, 0.523599)
bpy.context.view_layer.update()
